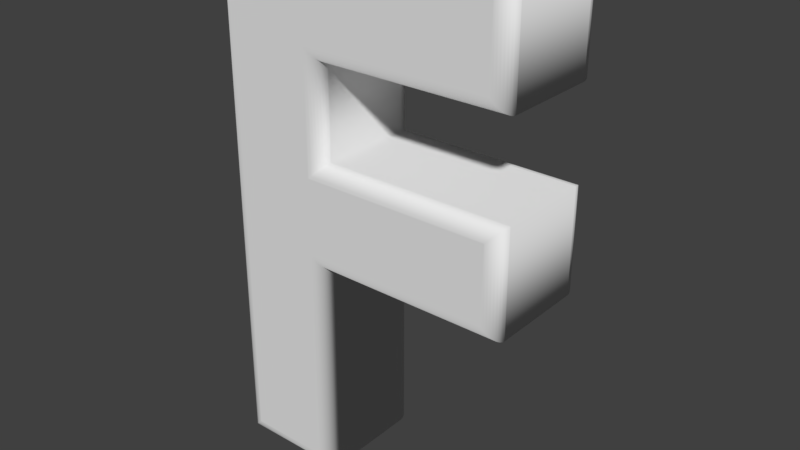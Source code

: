 # Source: Letra_F.blend  (saved by Blender 2.79.0; exported with 4.5.12 LTS)
import bpy
from mathutils import Matrix  # noqa: F401  (used for matrix-valued properties, if any)

bpy.ops.wm.read_factory_settings(use_empty=True)
scene = bpy.context.scene
scene.name = 'Scene'

# ---- collections
col_collection_1 = bpy.data.collections.new('Collection 1'); scene.collection.children.link(col_collection_1)

# ---- world
world_world = bpy.data.worlds.new('World'); scene.world = world_world
world_world.color = (0.05088, 0.05088, 0.05088)
world_world.use_sun_shadow = False
world_world.sun_shadow_jitter_overblur = 0.0
world_world.cycles.sampling_method = 'MANUAL'

# ---- meshes
me_cutext_005 = bpy.data.meshes.new('CUText.005')
me_cutext_005.from_pydata([(-2.625, 29.84, 8.7), (-2.625, 12.94, 8.7), (23.98, 12.94, 8.7), (23.98, 2.144, 8.7), (-2.625, 2.144, 8.7), (-2.625, -29.56, 8.7), (-14.42, -29.56, 8.7), (-14.42, 40.64, 8.7), (23.98, 40.64, 8.7), (23.98, 29.84, 8.7), (-2.625, 29.84, -8.7), (-2.625, 12.94, -8.7), (23.98, 12.94, -8.7), (23.98, 2.144, -8.7), (-2.625, 2.144, -8.7), (-2.625, -29.56, -8.7), (-14.42, -29.56, -8.7), (-14.42, 40.64, -8.7), (23.98, 40.64, -8.7), (23.98, 29.84, -8.7), (-2.625, 29.84, -8.7), (-2.235, 29.45, -8.662), (-1.859, 29.08, -8.548), (-1.514, 28.73, -8.363), (-1.211, 28.43, -8.114), (-0.9618, 28.18, -7.811), (-0.777, 28.0, -7.465), (-0.6632, 27.88, -7.09), (-0.6248, 27.84, -6.7), (-2.625, 12.94, -8.7), (-2.235, 13.33, -8.662), (-1.859, 13.71, -8.548), (-1.514, 14.06, -8.363), (-1.211, 14.36, -8.114), (-0.9618, 14.61, -7.811), (-0.777, 14.79, -7.465), (-0.6632, 14.91, -7.09), (-0.6248, 14.94, -6.7), (23.98, 12.94, -8.7), (24.37, 13.33, -8.662), (24.74, 13.71, -8.548), (25.09, 14.06, -8.363), (25.39, 14.36, -8.114), (25.64, 14.61, -7.811), (25.82, 14.79, -7.465), (25.94, 14.91, -7.09), (25.98, 14.94, -6.7), (23.98, 2.144, -8.7), (24.37, 1.754, -8.662), (24.74, 1.379, -8.548), (25.09, 1.033, -8.363), (25.39, 0.7298, -8.114), (25.64, 0.481, -7.811), (25.82, 0.2962, -7.465), (25.94, 0.1824, -7.09), (25.98, 0.144, -6.7), (-2.625, 2.144, -8.7), (-2.235, 1.754, -8.662), (-1.859, 1.379, -8.548), (-1.514, 1.033, -8.363), (-1.211, 0.7298, -8.114), (-0.9618, 0.481, -7.811), (-0.777, 0.2962, -7.465), (-0.6632, 0.1824, -7.09), (-0.6248, 0.144, -6.7), (-2.625, -29.56, -8.7), (-2.235, -29.95, -8.662), (-1.859, -30.32, -8.548), (-1.514, -30.67, -8.363), (-1.211, -30.97, -8.114), (-0.9618, -31.22, -7.811), (-0.777, -31.4, -7.465), (-0.6632, -31.52, -7.09), (-0.6248, -31.56, -6.7), (-14.42, -29.56, -8.7), (-14.81, -29.95, -8.662), (-15.19, -30.32, -8.548), (-15.54, -30.67, -8.363), (-15.84, -30.97, -8.114), (-16.09, -31.22, -7.811), (-16.27, -31.4, -7.465), (-16.39, -31.52, -7.09), (-16.42, -31.56, -6.7), (-14.42, 40.64, -8.7), (-14.81, 41.03, -8.662), (-15.19, 41.41, -8.548), (-15.54, 41.76, -8.363), (-15.84, 42.06, -8.114), (-16.09, 42.31, -7.811), (-16.27, 42.49, -7.465), (-16.39, 42.61, -7.09), (-16.42, 42.64, -6.7), (23.98, 40.64, -8.7), (24.37, 41.03, -8.662), (24.74, 41.41, -8.548), (25.09, 41.76, -8.363), (25.39, 42.06, -8.114), (25.64, 42.31, -7.811), (25.82, 42.49, -7.465), (25.94, 42.61, -7.09), (25.98, 42.64, -6.7), (23.98, 29.84, -8.7), (24.37, 29.45, -8.662), (24.74, 29.08, -8.548), (25.09, 28.73, -8.363), (25.39, 28.43, -8.114), (25.64, 28.18, -7.811), (25.82, 28.0, -7.465), (25.94, 27.88, -7.09), (25.98, 27.84, -6.7), (-0.6248, 27.84, -6.7), (-0.6248, 27.84, 6.7), (-0.6248, 14.94, -6.7), (-0.6248, 14.94, 6.7), (25.98, 14.94, -6.7), (25.98, 14.94, 6.7), (25.98, 0.144, -6.7), (25.98, 0.144, 6.7), (-0.6248, 0.144, -6.7), (-0.6248, 0.144, 6.7), (-0.6248, -31.56, -6.7), (-0.6248, -31.56, 6.7), (-16.42, -31.56, -6.7), (-16.42, -31.56, 6.7), (-16.42, 42.64, -6.7), (-16.42, 42.64, 6.7), (25.98, 42.64, -6.7), (25.98, 42.64, 6.7), (25.98, 27.84, -6.7), (25.98, 27.84, 6.7), (-0.6248, 27.84, 6.7), (-0.6632, 27.88, 7.09), (-0.777, 28.0, 7.465), (-0.9618, 28.18, 7.811), (-1.211, 28.43, 8.114), (-1.514, 28.73, 8.363), (-1.859, 29.08, 8.548), (-2.235, 29.45, 8.662), (-2.625, 29.84, 8.7), (-0.6248, 14.94, 6.7), (-0.6632, 14.91, 7.09), (-0.777, 14.79, 7.465), (-0.9618, 14.61, 7.811), (-1.211, 14.36, 8.114), (-1.514, 14.06, 8.363), (-1.859, 13.71, 8.548), (-2.235, 13.33, 8.662), (-2.625, 12.94, 8.7), (25.98, 14.94, 6.7), (25.94, 14.91, 7.09), (25.82, 14.79, 7.465), (25.64, 14.61, 7.811), (25.39, 14.36, 8.114), (25.09, 14.06, 8.363), (24.74, 13.71, 8.548), (24.37, 13.33, 8.662), (23.98, 12.94, 8.7), (25.98, 0.144, 6.7), (25.94, 0.1824, 7.09), (25.82, 0.2962, 7.465), (25.64, 0.481, 7.811), (25.39, 0.7298, 8.114), (25.09, 1.033, 8.363), (24.74, 1.379, 8.548), (24.37, 1.754, 8.662), (23.98, 2.144, 8.7), (-0.6248, 0.144, 6.7), (-0.6632, 0.1824, 7.09), (-0.777, 0.2962, 7.465), (-0.9618, 0.481, 7.811), (-1.211, 0.7298, 8.114), (-1.514, 1.033, 8.363), (-1.859, 1.379, 8.548), (-2.235, 1.754, 8.662), (-2.625, 2.144, 8.7), (-0.6248, -31.56, 6.7), (-0.6632, -31.52, 7.09), (-0.777, -31.4, 7.465), (-0.9618, -31.22, 7.811), (-1.211, -30.97, 8.114), (-1.514, -30.67, 8.363), (-1.859, -30.32, 8.548), (-2.235, -29.95, 8.662), (-2.625, -29.56, 8.7), (-16.42, -31.56, 6.7), (-16.39, -31.52, 7.09), (-16.27, -31.4, 7.465), (-16.09, -31.22, 7.811), (-15.84, -30.97, 8.114), (-15.54, -30.67, 8.363), (-15.19, -30.32, 8.548), (-14.81, -29.95, 8.662), (-14.42, -29.56, 8.7), (-16.42, 42.64, 6.7), (-16.39, 42.61, 7.09), (-16.27, 42.49, 7.465), (-16.09, 42.31, 7.811), (-15.84, 42.06, 8.114), (-15.54, 41.76, 8.363), (-15.19, 41.41, 8.548), (-14.81, 41.03, 8.662), (-14.42, 40.64, 8.7), (25.98, 42.64, 6.7), (25.94, 42.61, 7.09), (25.82, 42.49, 7.465), (25.64, 42.31, 7.811), (25.39, 42.06, 8.114), (25.09, 41.76, 8.363), (24.74, 41.41, 8.548), (24.37, 41.03, 8.662), (23.98, 40.64, 8.7), (25.98, 27.84, 6.7), (25.94, 27.88, 7.09), (25.82, 28.0, 7.465), (25.64, 28.18, 7.811), (25.39, 28.43, 8.114), (25.09, 28.73, 8.363), (24.74, 29.08, 8.548), (24.37, 29.45, 8.662), (23.98, 29.84, 8.7)], [], [(6, 0, 7), (0, 8, 7), (0, 9, 8), (6, 1, 0), (6, 4, 1), (4, 2, 1), (4, 3, 2), (6, 5, 4), (10, 16, 17), (18, 10, 17), (19, 10, 18), (11, 16, 10), (14, 16, 11), (12, 14, 11), (13, 14, 12), (15, 16, 14), (21, 30, 29, 20), (22, 31, 30, 21), (23, 32, 31, 22), (24, 33, 32, 23), (25, 34, 33, 24), (26, 35, 34, 25), (27, 36, 35, 26), (28, 37, 36, 27), (30, 39, 38, 29), (31, 40, 39, 30), (32, 41, 40, 31), (33, 42, 41, 32), (34, 43, 42, 33), (35, 44, 43, 34), (36, 45, 44, 35), (37, 46, 45, 36), (39, 48, 47, 38), (40, 49, 48, 39), (41, 50, 49, 40), (42, 51, 50, 41), (43, 52, 51, 42), (44, 53, 52, 43), (45, 54, 53, 44), (46, 55, 54, 45), (48, 57, 56, 47), (49, 58, 57, 48), (50, 59, 58, 49), (51, 60, 59, 50), (52, 61, 60, 51), (53, 62, 61, 52), (54, 63, 62, 53), (55, 64, 63, 54), (57, 66, 65, 56), (58, 67, 66, 57), (59, 68, 67, 58), (60, 69, 68, 59), (61, 70, 69, 60), (62, 71, 70, 61), (63, 72, 71, 62), (64, 73, 72, 63), (66, 75, 74, 65), (67, 76, 75, 66), (68, 77, 76, 67), (69, 78, 77, 68), (70, 79, 78, 69), (71, 80, 79, 70), (72, 81, 80, 71), (73, 82, 81, 72), (75, 84, 83, 74), (76, 85, 84, 75), (77, 86, 85, 76), (78, 87, 86, 77), (79, 88, 87, 78), (80, 89, 88, 79), (81, 90, 89, 80), (82, 91, 90, 81), (84, 93, 92, 83), (85, 94, 93, 84), (86, 95, 94, 85), (87, 96, 95, 86), (88, 97, 96, 87), (89, 98, 97, 88), (90, 99, 98, 89), (91, 100, 99, 90), (93, 102, 101, 92), (94, 103, 102, 93), (95, 104, 103, 94), (96, 105, 104, 95), (97, 106, 105, 96), (98, 107, 106, 97), (99, 108, 107, 98), (100, 109, 108, 99), (102, 21, 20, 101), (103, 22, 21, 102), (104, 23, 22, 103), (105, 24, 23, 104), (106, 25, 24, 105), (107, 26, 25, 106), (108, 27, 26, 107), (109, 28, 27, 108), (111, 113, 112, 110), (113, 115, 114, 112), (115, 117, 116, 114), (117, 119, 118, 116), (119, 121, 120, 118), (121, 123, 122, 120), (123, 125, 124, 122), (125, 127, 126, 124), (127, 129, 128, 126), (129, 111, 110, 128), (131, 140, 139, 130), (132, 141, 140, 131), (133, 142, 141, 132), (134, 143, 142, 133), (135, 144, 143, 134), (136, 145, 144, 135), (137, 146, 145, 136), (138, 147, 146, 137), (140, 149, 148, 139), (141, 150, 149, 140), (142, 151, 150, 141), (143, 152, 151, 142), (144, 153, 152, 143), (145, 154, 153, 144), (146, 155, 154, 145), (147, 156, 155, 146), (149, 158, 157, 148), (150, 159, 158, 149), (151, 160, 159, 150), (152, 161, 160, 151), (153, 162, 161, 152), (154, 163, 162, 153), (155, 164, 163, 154), (156, 165, 164, 155), (158, 167, 166, 157), (159, 168, 167, 158), (160, 169, 168, 159), (161, 170, 169, 160), (162, 171, 170, 161), (163, 172, 171, 162), (164, 173, 172, 163), (165, 174, 173, 164), (167, 176, 175, 166), (168, 177, 176, 167), (169, 178, 177, 168), (170, 179, 178, 169), (171, 180, 179, 170), (172, 181, 180, 171), (173, 182, 181, 172), (174, 183, 182, 173), (176, 185, 184, 175), (177, 186, 185, 176), (178, 187, 186, 177), (179, 188, 187, 178), (180, 189, 188, 179), (181, 190, 189, 180), (182, 191, 190, 181), (183, 192, 191, 182), (185, 194, 193, 184), (186, 195, 194, 185), (187, 196, 195, 186), (188, 197, 196, 187), (189, 198, 197, 188), (190, 199, 198, 189), (191, 200, 199, 190), (192, 201, 200, 191), (194, 203, 202, 193), (195, 204, 203, 194), (196, 205, 204, 195), (197, 206, 205, 196), (198, 207, 206, 197), (199, 208, 207, 198), (200, 209, 208, 199), (201, 210, 209, 200), (203, 212, 211, 202), (204, 213, 212, 203), (205, 214, 213, 204), (206, 215, 214, 205), (207, 216, 215, 206), (208, 217, 216, 207), (209, 218, 217, 208), (210, 219, 218, 209), (212, 131, 130, 211), (213, 132, 131, 212), (214, 133, 132, 213), (215, 134, 133, 214), (216, 135, 134, 215), (217, 136, 135, 216), (218, 137, 136, 217), (219, 138, 137, 218)])
me_cutext_005.polygons.foreach_set('use_smooth', [0, 0, 0, 0, 0, 0, 0, 0, 0, 0, 0, 0, 0, 0, 0, 0, 1, 1, 1, 1, 1, 1, 1, 1, 1, 1, 1, 1, 1, 1, 1, 1, 1, 1, 1, 1, 1, 1, 1, 1, 1, 1, 1, 1, 1, 1, 1, 1, 1, 1, 1, 1, 1, 1, 1, 1, 1, 1, 1, 1, 1, 1, 1, 1, 1, 1, 1, 1, 1, 1, 1, 1, 1, 1, 1, 1, 1, 1, 1, 1, 1, 1, 1, 1, 1, 1, 1, 1, 1, 1, 1, 1, 1, 1, 1, 1, 1, 1, 1, 1, 1, 1, 1, 1, 1, 1, 1, 1, 1, 1, 1, 1, 1, 1, 1, 1, 1, 1, 1, 1, 1, 1, 1, 1, 1, 1, 1, 1, 1, 1, 1, 1, 1, 1, 1, 1, 1, 1, 1, 1, 1, 1, 1, 1, 1, 1, 1, 1, 1, 1, 1, 1, 1, 1, 1, 1, 1, 1, 1, 1, 1, 1, 1, 1, 1, 1, 1, 1, 1, 1, 1, 1, 1, 1, 1, 1, 1, 1, 1, 1, 1, 1, 1, 1, 1, 1])
me_cutext_005.use_remesh_preserve_volume = False
me_cutext_005.use_remesh_preserve_attributes = False
me_cutext_005.use_mirror_vertex_groups = False
me_cutext_005.auto_texspace = False
me_cutext_005.update()

# ---- objects
ob_text = bpy.data.objects.new('Text', me_cutext_005)

# ---- transforms, parenting, visibility, modifiers, constraints
ob_text.location = (0.0, 0.0, 0.0)
ob_text.rotation_euler = (1.571, -0.0, 0.0)
ob_text.lineart.crease_threshold = 0.0

# ---- collection membership
col_collection_1.objects.link(ob_text)

# ---- scene / render settings (as saved in the file)
scene.frame_start = 1; scene.frame_end = 250; scene.frame_set(4)
scene.render.engine = 'CYCLES'
scene.render.resolution_percentage = 50
scene.render.dither_intensity = 0.0
scene.cycles.use_denoising = False
scene.cycles.samples = 128
scene.cycles.sampling_pattern = 'TABULATED_SOBOL'
scene.cycles.use_adaptive_sampling = False
scene.cycles.use_light_tree = False
scene.cycles.blur_glossy = 0.0
scene.cycles.sample_clamp_indirect = 0.0
scene.view_settings.view_transform = 'Standard'
scene.unit_settings.scale_length = 0.01
bpy.context.view_layer.update()

# ---- added for rendering (the .blend has no active camera and no usable light): camera, sun
cam_auto = bpy.data.cameras.new('AutoCamera')
cam_auto.lens = 50.0
cam_auto.sensor_width = 36.0
cam_auto.clip_end = 1416.14
ob_auto_camera = bpy.data.objects.new('AutoCamera', cam_auto)
scene.collection.objects.link(ob_auto_camera)
ob_auto_camera.location = (85.4671, -96.8303, 70.0975)
ob_auto_camera.rotation_euler = (1.09748, -7.21219e-08, 0.694738)
scene.camera = ob_auto_camera
light_auto_sun = bpy.data.lights.new('AutoSun', 'SUN')
light_auto_sun.energy = 3.0
light_auto_sun.angle = 0.0523599
ob_auto_sun = bpy.data.objects.new('AutoSun', light_auto_sun)
scene.collection.objects.link(ob_auto_sun)
ob_auto_sun.rotation_euler = (0.872665, 0.174533, 0.523599)
bpy.context.view_layer.update()
